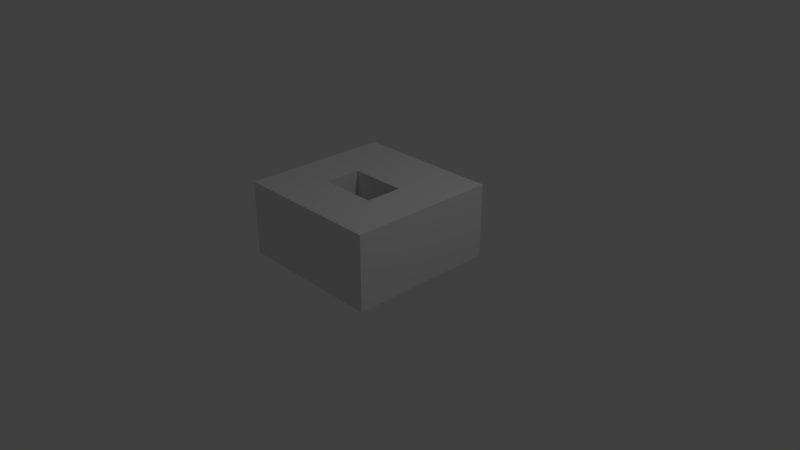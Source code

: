 # Source: WallWindow.blend  (saved by Blender 2.79.0; exported with 4.5.12 LTS)
import bpy
from mathutils import Matrix  # noqa: F401  (used for matrix-valued properties, if any)

bpy.ops.wm.read_factory_settings(use_empty=True)
scene = bpy.context.scene
scene.name = 'Scene'

# ---- collections
col_collection_1 = bpy.data.collections.new('Collection 1'); scene.collection.children.link(col_collection_1)
col_collection_2 = bpy.data.collections.new('Collection 2'); scene.collection.children.link(col_collection_2)

# ---- world
world_world = bpy.data.worlds.new('World'); scene.world = world_world
world_world.color = (0.05088, 0.05088, 0.05088)
world_world.use_sun_shadow = False
world_world.sun_shadow_jitter_overblur = 0.0
world_world.cycles.sampling_method = 'MANUAL'

# ---- cameras
cam_camera = bpy.data.cameras.new('Camera')
cam_camera.clip_end = 100.0
cam_camera.lens = 35.0
cam_camera.sensor_width = 32.0
cam_camera.sensor_height = 18.0
cam_camera.ortho_scale = 7.314
cam_camera.dof.focus_distance = 0.0
cam_camera.dof.aperture_fstop = 128.0

# ---- lights
light_lamp = bpy.data.lights.new('Lamp', 'POINT')
light_lamp.transmission_factor = 0.0
light_lamp.cutoff_distance = 30.0
light_lamp.energy = 100.0
light_lamp.shadow_buffer_clip_start = 1.001
light_lamp.shadow_soft_size = 0.1
light_lamp.shadow_maximum_resolution = 0.006
light_lamp.use_absolute_resolution = True

# ---- meshes
me_plane_001 = bpy.data.meshes.new('Plane.001')
me_plane_001.from_pydata([(-1.0, -1.0, 0.0), (1.0, -1.0, 0.0), (-1.0, 1.0, 0.0), (1.0, 1.0, 0.0), (-0.3857, 0.1631, 0.0), (-0.3857, -0.3341, 0.0), (0.3857, -0.3341, 0.0), (0.3857, 0.1631, 0.0), (-1.0, 1.0, 0.0), (-1.0, -1.0, 0.0), (1.0, -1.0, 0.0), (1.0, 1.0, 0.0), (1.0, 1.0, 0.9909), (-1.0, 1.0, 0.9909), (1.0, -1.0, 0.9909), (-1.0, -1.0, 0.9909), (-0.3857, 0.1631, 0.9909), (-0.3857, -0.3341, 0.9909), (0.3857, -0.3341, 0.9909), (0.3857, 0.1631, 0.9909), (-1.0, 1.0, 0.9909), (-1.0, -1.0, 0.9909), (1.0, -1.0, 0.9909), (1.0, 1.0, 0.9909)], [], [(21, 20, 13, 15), (9, 0, 2, 8), (10, 1, 0, 9), (11, 3, 1, 10), (8, 2, 3, 11), (5, 9, 8, 4), (6, 10, 9, 5), (7, 11, 10, 6), (4, 8, 11, 7), (22, 21, 15, 14), (23, 22, 14, 12), (20, 23, 12, 13), (17, 16, 20, 21), (18, 17, 21, 22), (19, 18, 22, 23), (16, 19, 23, 20), (7, 6, 18, 19), (5, 4, 16, 17), (1, 3, 12, 14), (4, 7, 19, 16), (2, 0, 15, 13), (6, 5, 17, 18), (3, 2, 13, 12), (0, 1, 14, 15)])
me_plane_001.use_remesh_preserve_volume = False
me_plane_001.use_remesh_preserve_attributes = False
me_plane_001.use_mirror_vertex_groups = False
me_plane_001.update()

# ---- objects
ob_lamp = bpy.data.objects.new('Lamp', light_lamp)
ob_camera = bpy.data.objects.new('Camera', cam_camera)
ob_plane = bpy.data.objects.new('Plane', me_plane_001)

# ---- transforms, parenting, visibility, modifiers, constraints
ob_lamp.location = (4.076, 1.005, 5.904)
ob_lamp.rotation_euler = (0.6503, 0.05522, 1.866)
ob_lamp.lock_rotations_4d = False
ob_lamp.empty_display_type = 'ARROWS'
ob_lamp.color = (0.0, 0.0, 0.0, 0.0)
ob_lamp.lineart.crease_threshold = 0.0
ob_camera.location = (7.481, -6.508, 5.344)
ob_camera.rotation_euler = (1.109, 0.0, 0.8149)
ob_camera.lock_rotations_4d = False
ob_camera.empty_display_type = 'ARROWS'
ob_camera.color = (0.0, 0.0, 0.0, 0.0)
ob_camera.display_type = 'WIRE'
ob_camera.lineart.crease_threshold = 0.0
ob_plane.location = (0.0, 0.0, 0.0)
ob_plane.lineart.crease_threshold = 0.0

# ---- collection membership
col_collection_1.objects.link(ob_lamp)
col_collection_1.objects.link(ob_camera)
col_collection_2.objects.link(ob_plane)

# ---- scene / render settings (as saved in the file)
scene.camera = ob_camera
scene.frame_start = 1; scene.frame_end = 250; scene.frame_set(1)
scene.render.engine = 'BLENDER_EEVEE_NEXT'
scene.render.resolution_percentage = 50
scene.render.dither_intensity = 0.0
scene.cycles.use_denoising = False
scene.cycles.samples = 128
scene.cycles.sampling_pattern = 'TABULATED_SOBOL'
scene.cycles.use_adaptive_sampling = False
scene.cycles.use_light_tree = False
scene.cycles.blur_glossy = 0.0
scene.cycles.sample_clamp_indirect = 0.0
scene.view_settings.view_transform = 'Standard'
bpy.context.view_layer.update()
